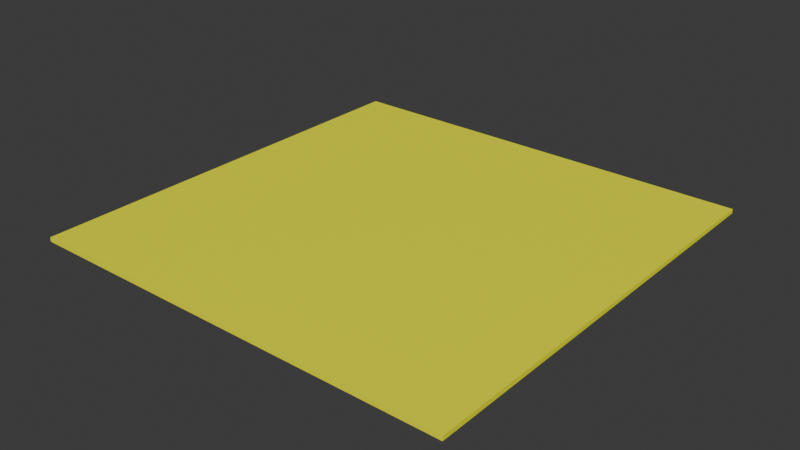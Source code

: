 # Source: yellow.blend  (saved by Blender 4.0.36; exported with 4.5.12 LTS)
import bpy
from mathutils import Matrix  # noqa: F401  (used for matrix-valued properties, if any)

bpy.ops.wm.read_factory_settings(use_empty=True)
scene = bpy.context.scene
scene.name = 'Scene'

# ---- collections
col_collection = bpy.data.collections.new('Collection'); scene.collection.children.link(col_collection)

# ---- materials (node trees are filled in below, after node groups)
mat_material = bpy.data.materials.new('Material')
mat_material.alpha_threshold = 0.0
mat_material.use_transparent_shadow = False
mat_material.roughness = 0.5
mat_material.line_color = (0.0, 0.0, 0.0, 1.0)

# ---- material node trees
mat_material.use_nodes = True; mat_material.node_tree.nodes.clear()
_N = mat_material.node_tree.nodes; _L = mat_material.node_tree.links
n0 = _N.new('ShaderNodeOutputMaterial'); n0.name = 'Material Output'; n0.location = (300, 300)
n1 = _N.new('ShaderNodeBsdfPrincipled'); n1.name = 'Principled BSDF'; n1.location = (10, 300)
n1.inputs[0].default_value = (1.0, 1.0, 0.0, 1.0)
n1.inputs[3].default_value = 1.45
_L.new(n1.outputs[0], n0.inputs[0])
n0.is_active_output = True

# ---- world
world_world = bpy.data.worlds.new('World'); scene.world = world_world
world_world.use_nodes = True; world_world.node_tree.nodes.clear()
_N = world_world.node_tree.nodes; _L = world_world.node_tree.links
n0 = _N.new('ShaderNodeOutputWorld'); n0.name = 'World Output'; n0.location = (300, 300)
n1 = _N.new('ShaderNodeBackground'); n1.name = 'Background'; n1.location = (10, 300)
n1.inputs[0].default_value = (0.05088, 0.05088, 0.05088, 1.0)
_L.new(n1.outputs[0], n0.inputs[0])
n0.is_active_output = True
world_world.color = (0.05088, 0.05088, 0.05088)
world_world.use_sun_shadow = False
world_world.sun_shadow_jitter_overblur = 0.0

# ---- meshes
me_cube_001 = bpy.data.meshes.new('Cube.001')
me_cube_001.from_pydata([(-0.5, -0.5, 4.657e-09), (-0.5, -0.5, 0.01), (-0.5, 0.5, 4.657e-09), (-0.5, 0.5, 0.01), (0.5, -0.5, 4.657e-09), (0.5, -0.5, 0.01), (0.5, 0.5, 4.657e-09), (0.5, 0.5, 0.01)], [], [(0, 1, 3, 2), (2, 3, 7, 6), (6, 7, 5, 4), (4, 5, 1, 0), (2, 6, 4, 0), (7, 3, 1, 5)])
_uv = me_cube_001.uv_layers.new(name='UVMap')
_uv.uv.foreach_set('vector', [0.375, 0.0, 0.625, 0.0, 0.625, 0.25, 0.375, 0.25, 0.375, 0.25, 0.625, 0.25, 0.625, 0.5, 0.375, 0.5, 0.375, 0.5, 0.625, 0.5, 0.625, 0.75, 0.375, 0.75, 0.375, 0.75, 0.625, 0.75, 0.625, 1.0, 0.375, 1.0, 0.125, 0.5, 0.375, 0.5, 0.375, 0.75, 0.125, 0.75, 0.625, 0.5, 0.875, 0.5, 0.875, 0.75, 0.625, 0.75])
me_cube_001.materials.append(mat_material)
me_cube_001.update()

# ---- objects
ob_cube = bpy.data.objects.new('Cube', me_cube_001)

# ---- transforms, parenting, visibility, modifiers, constraints
ob_cube.location = (0.0, 0.0, 0.0)

# ---- collection membership
col_collection.objects.link(ob_cube)

# ---- scene / render settings (as saved in the file)
scene.frame_start = 1; scene.frame_end = 250; scene.frame_set(1)
scene.render.engine = 'BLENDER_EEVEE_NEXT'
scene.cycles.sampling_pattern = 'TABULATED_SOBOL'
bpy.context.view_layer.update()

# ---- added for rendering (the .blend has no active camera and no usable light): camera, sun
cam_auto = bpy.data.cameras.new('AutoCamera')
cam_auto.lens = 50.0
cam_auto.sensor_width = 36.0
cam_auto.clip_end = 1000.0
ob_auto_camera = bpy.data.objects.new('AutoCamera', cam_auto)
scene.collection.objects.link(ob_auto_camera)
ob_auto_camera.location = (1.3085, -1.5702, 1.0518)
ob_auto_camera.rotation_euler = (1.09748, -7.21219e-08, 0.694738)
scene.camera = ob_auto_camera
light_auto_sun = bpy.data.lights.new('AutoSun', 'SUN')
light_auto_sun.energy = 3.0
light_auto_sun.angle = 0.0523599
ob_auto_sun = bpy.data.objects.new('AutoSun', light_auto_sun)
scene.collection.objects.link(ob_auto_sun)
ob_auto_sun.rotation_euler = (0.872665, 0.174533, 0.523599)
bpy.context.view_layer.update()
